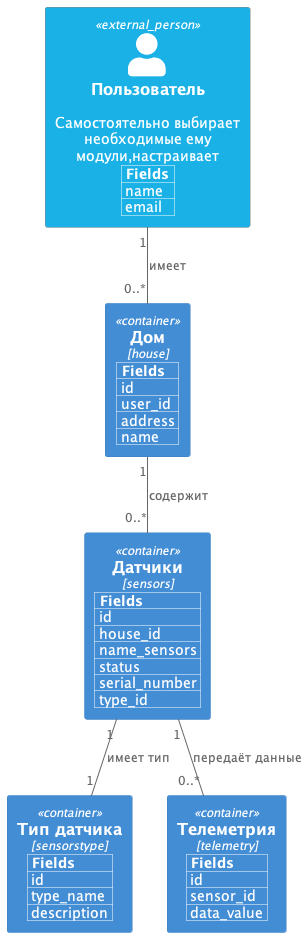

The diagram above was rendered by PlantUML. Its source (embedded in the PNG):
@startuml  er_diagram
!include https://raw.githubusercontent.com/plantuml-stdlib/C4-PlantUML/master/C4_Container.puml
!include https://raw.githubusercontent.com/plantuml-stdlib/C4-PlantUML/master/C4_Component.puml

 !$COLOR_USER = "#1ab1e6 "

 UpdateElementStyle("external_person", $bgColor=$COLOR_USER)


 SetPropertyHeader("Fields")
 AddProperty("name")
 AddProperty("email")
 Person_Ext(user, "Пользователь", "Cамостоятельно выбирает необходимые ему модули,настраивает")
 

  SetPropertyHeader("Fields")
  AddProperty("id")
  AddProperty("user_id")
  AddProperty("address")
  AddProperty("name")
  Container(house, "Дом", 'house') 
   
  
  SetPropertyHeader("Fields")
  AddProperty("id")
  AddProperty("house_id")
  AddProperty("name_sensors")
  AddProperty("status")
  AddProperty("serial_number")
  AddProperty("type_id")
  Container(sensors, "Датчики","sensors") 
  
  
  
  SetPropertyHeader("Fields")
  AddProperty("id")
  AddProperty("type_name")
  AddProperty("description")
  Container(sensorstype, "Тип датчика","sensorstype") 
  
  
  SetPropertyHeader("Fields")
  AddProperty("id")
  AddProperty("sensor_id")
  AddProperty("data_value")
  Container(telemetry, "Телеметрия","telemetry") 


 user "1" -- "0..*" house : имеет
 house "1" -- "0..*" sensors : содержит
 sensors "1" -- "1" sensorstype : имеет тип
 sensors "1" -- "0..*" telemetry : передаёт данные


  

@enduml